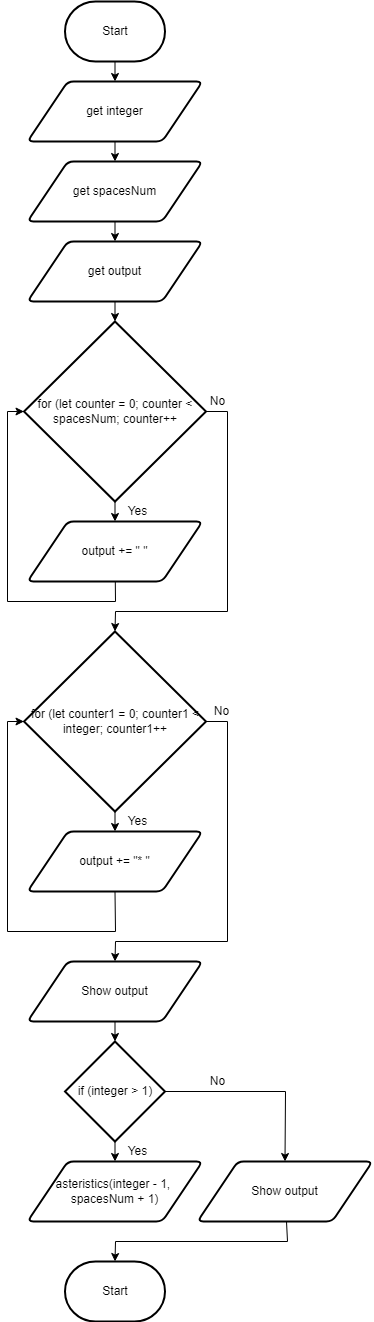

The diagram above was exported from draw.io. Its source (the exported page's mxGraphModel, read from the mxfile embedded in the PNG):
<mxGraphModel dx="1082" dy="749" grid="1" gridSize="10" guides="1" tooltips="1" connect="1" arrows="1" fold="1" page="1" pageScale="1" pageWidth="850" pageHeight="1100" math="0" shadow="0">
  <root>
    <mxCell id="0" />
    <mxCell id="1" parent="0" />
    <mxCell id="2" value="" style="edgeStyle=none;html=1;" edge="1" parent="1" source="3" target="5">
      <mxGeometry relative="1" as="geometry" />
    </mxCell>
    <mxCell id="3" value="Start" style="strokeWidth=2;html=1;shape=mxgraph.flowchart.terminator;whiteSpace=wrap;" vertex="1" parent="1">
      <mxGeometry x="347.5" y="90" width="100" height="60" as="geometry" />
    </mxCell>
    <mxCell id="4" value="" style="edgeStyle=none;html=1;" edge="1" parent="1" source="5">
      <mxGeometry relative="1" as="geometry">
        <mxPoint x="397.5" y="250" as="targetPoint" />
      </mxGeometry>
    </mxCell>
    <mxCell id="5" value="get integer" style="shape=parallelogram;html=1;strokeWidth=2;perimeter=parallelogramPerimeter;whiteSpace=wrap;rounded=1;arcSize=12;size=0.23;" vertex="1" parent="1">
      <mxGeometry x="310" y="170" width="175" height="60" as="geometry" />
    </mxCell>
    <mxCell id="18" value="" style="edgeStyle=none;html=1;" edge="1" parent="1" source="16" target="17">
      <mxGeometry relative="1" as="geometry" />
    </mxCell>
    <mxCell id="16" value="get spacesNum" style="shape=parallelogram;html=1;strokeWidth=2;perimeter=parallelogramPerimeter;whiteSpace=wrap;rounded=1;arcSize=12;size=0.23;" vertex="1" parent="1">
      <mxGeometry x="310" y="250" width="175" height="60" as="geometry" />
    </mxCell>
    <mxCell id="20" value="" style="edgeStyle=none;html=1;" edge="1" parent="1" source="17" target="19">
      <mxGeometry relative="1" as="geometry" />
    </mxCell>
    <mxCell id="17" value="get output" style="shape=parallelogram;html=1;strokeWidth=2;perimeter=parallelogramPerimeter;whiteSpace=wrap;rounded=1;arcSize=12;size=0.23;" vertex="1" parent="1">
      <mxGeometry x="310" y="330" width="175" height="60" as="geometry" />
    </mxCell>
    <mxCell id="22" value="" style="edgeStyle=none;html=1;" edge="1" parent="1" source="19" target="21">
      <mxGeometry relative="1" as="geometry" />
    </mxCell>
    <mxCell id="27" style="edgeStyle=none;rounded=0;html=1;entryX=0.5;entryY=0;entryDx=0;entryDy=0;entryPerimeter=0;" edge="1" parent="1" source="19" target="25">
      <mxGeometry relative="1" as="geometry">
        <Array as="points">
          <mxPoint x="510" y="500" />
          <mxPoint x="510" y="700" />
          <mxPoint x="398" y="700" />
        </Array>
      </mxGeometry>
    </mxCell>
    <mxCell id="19" value="for (let counter = 0; counter &amp;lt; spacesNum; counter++" style="strokeWidth=2;html=1;shape=mxgraph.flowchart.decision;whiteSpace=wrap;" vertex="1" parent="1">
      <mxGeometry x="306.5" y="410" width="182" height="180" as="geometry" />
    </mxCell>
    <mxCell id="23" style="edgeStyle=none;html=1;entryX=0;entryY=0.5;entryDx=0;entryDy=0;entryPerimeter=0;rounded=0;" edge="1" parent="1" source="21" target="19">
      <mxGeometry relative="1" as="geometry">
        <Array as="points">
          <mxPoint x="398" y="690" />
          <mxPoint x="290" y="690" />
          <mxPoint x="290" y="500" />
        </Array>
      </mxGeometry>
    </mxCell>
    <mxCell id="21" value="output += &quot; &quot;" style="shape=parallelogram;html=1;strokeWidth=2;perimeter=parallelogramPerimeter;whiteSpace=wrap;rounded=1;arcSize=12;size=0.23;" vertex="1" parent="1">
      <mxGeometry x="310" y="610" width="175" height="60" as="geometry" />
    </mxCell>
    <mxCell id="29" value="" style="edgeStyle=none;rounded=0;html=1;" edge="1" parent="1" source="25" target="28">
      <mxGeometry relative="1" as="geometry" />
    </mxCell>
    <mxCell id="32" style="edgeStyle=none;rounded=0;html=1;entryX=0.5;entryY=0;entryDx=0;entryDy=0;" edge="1" parent="1" source="25" target="31">
      <mxGeometry relative="1" as="geometry">
        <Array as="points">
          <mxPoint x="510" y="810" />
          <mxPoint x="510" y="1030" />
          <mxPoint x="398" y="1030" />
        </Array>
      </mxGeometry>
    </mxCell>
    <mxCell id="25" value="for (let counter1 = 0; counter1 &amp;lt; integer; counter1++" style="strokeWidth=2;html=1;shape=mxgraph.flowchart.decision;whiteSpace=wrap;" vertex="1" parent="1">
      <mxGeometry x="306.5" y="720" width="182" height="180" as="geometry" />
    </mxCell>
    <mxCell id="30" style="edgeStyle=none;rounded=0;html=1;entryX=0;entryY=0.5;entryDx=0;entryDy=0;entryPerimeter=0;exitX=0.5;exitY=1;exitDx=0;exitDy=0;" edge="1" parent="1" source="28" target="25">
      <mxGeometry relative="1" as="geometry">
        <Array as="points">
          <mxPoint x="398" y="1020" />
          <mxPoint x="290" y="1020" />
          <mxPoint x="290" y="810" />
        </Array>
      </mxGeometry>
    </mxCell>
    <mxCell id="28" value="output += &quot;* &quot;" style="shape=parallelogram;html=1;strokeWidth=2;perimeter=parallelogramPerimeter;whiteSpace=wrap;rounded=1;arcSize=12;size=0.23;" vertex="1" parent="1">
      <mxGeometry x="310" y="920" width="175" height="60" as="geometry" />
    </mxCell>
    <mxCell id="34" value="" style="edgeStyle=none;rounded=0;html=1;" edge="1" parent="1" source="31">
      <mxGeometry relative="1" as="geometry">
        <mxPoint x="397.5" y="1130" as="targetPoint" />
      </mxGeometry>
    </mxCell>
    <mxCell id="31" value="Show output" style="shape=parallelogram;html=1;strokeWidth=2;perimeter=parallelogramPerimeter;whiteSpace=wrap;rounded=1;arcSize=12;size=0.23;" vertex="1" parent="1">
      <mxGeometry x="310" y="1050" width="175" height="60" as="geometry" />
    </mxCell>
    <mxCell id="37" value="" style="edgeStyle=none;rounded=0;html=1;" edge="1" parent="1" source="35" target="36">
      <mxGeometry relative="1" as="geometry" />
    </mxCell>
    <mxCell id="39" style="edgeStyle=none;rounded=0;html=1;entryX=0.5;entryY=0;entryDx=0;entryDy=0;exitX=1;exitY=0.5;exitDx=0;exitDy=0;exitPerimeter=0;" edge="1" parent="1" source="35" target="38">
      <mxGeometry relative="1" as="geometry">
        <Array as="points">
          <mxPoint x="568" y="1180" />
        </Array>
      </mxGeometry>
    </mxCell>
    <mxCell id="35" value="if (integer &amp;gt; 1)" style="strokeWidth=2;html=1;shape=mxgraph.flowchart.decision;whiteSpace=wrap;" vertex="1" parent="1">
      <mxGeometry x="347.5" y="1130" width="100" height="100" as="geometry" />
    </mxCell>
    <mxCell id="36" value="asteristics(integer - 1,&amp;nbsp; spacesNum + 1)" style="shape=parallelogram;html=1;strokeWidth=2;perimeter=parallelogramPerimeter;whiteSpace=wrap;rounded=1;arcSize=12;size=0.23;" vertex="1" parent="1">
      <mxGeometry x="310" y="1250" width="175" height="60" as="geometry" />
    </mxCell>
    <mxCell id="41" style="edgeStyle=none;rounded=0;html=1;entryX=0.5;entryY=0;entryDx=0;entryDy=0;entryPerimeter=0;" edge="1" parent="1" source="38" target="40">
      <mxGeometry relative="1" as="geometry">
        <Array as="points">
          <mxPoint x="570" y="1330" />
          <mxPoint x="398" y="1330" />
        </Array>
      </mxGeometry>
    </mxCell>
    <mxCell id="38" value="Show output" style="shape=parallelogram;html=1;strokeWidth=2;perimeter=parallelogramPerimeter;whiteSpace=wrap;rounded=1;arcSize=12;size=0.23;" vertex="1" parent="1">
      <mxGeometry x="480" y="1250" width="175" height="60" as="geometry" />
    </mxCell>
    <mxCell id="40" value="Start" style="strokeWidth=2;html=1;shape=mxgraph.flowchart.terminator;whiteSpace=wrap;" vertex="1" parent="1">
      <mxGeometry x="347.5" y="1350" width="100" height="60" as="geometry" />
    </mxCell>
    <mxCell id="42" value="Yes" style="text;html=1;resizable=0;autosize=1;align=center;verticalAlign=middle;points=[];fillColor=none;strokeColor=none;rounded=0;" vertex="1" parent="1">
      <mxGeometry x="400" y="590" width="40" height="20" as="geometry" />
    </mxCell>
    <mxCell id="44" value="No" style="text;html=1;resizable=0;autosize=1;align=center;verticalAlign=middle;points=[];fillColor=none;strokeColor=none;rounded=0;" vertex="1" parent="1">
      <mxGeometry x="485" y="480" width="30" height="20" as="geometry" />
    </mxCell>
    <mxCell id="45" value="No" style="text;html=1;resizable=0;autosize=1;align=center;verticalAlign=middle;points=[];fillColor=none;strokeColor=none;rounded=0;" vertex="1" parent="1">
      <mxGeometry x="488.5" y="790" width="30" height="20" as="geometry" />
    </mxCell>
    <mxCell id="46" value="Yes" style="text;html=1;resizable=0;autosize=1;align=center;verticalAlign=middle;points=[];fillColor=none;strokeColor=none;rounded=0;" vertex="1" parent="1">
      <mxGeometry x="400" y="900" width="40" height="20" as="geometry" />
    </mxCell>
    <mxCell id="47" value="Yes" style="text;html=1;resizable=0;autosize=1;align=center;verticalAlign=middle;points=[];fillColor=none;strokeColor=none;rounded=0;" vertex="1" parent="1">
      <mxGeometry x="400" y="1230" width="40" height="20" as="geometry" />
    </mxCell>
    <mxCell id="48" value="No" style="text;html=1;resizable=0;autosize=1;align=center;verticalAlign=middle;points=[];fillColor=none;strokeColor=none;rounded=0;" vertex="1" parent="1">
      <mxGeometry x="485" y="1160" width="30" height="20" as="geometry" />
    </mxCell>
  </root>
</mxGraphModel>